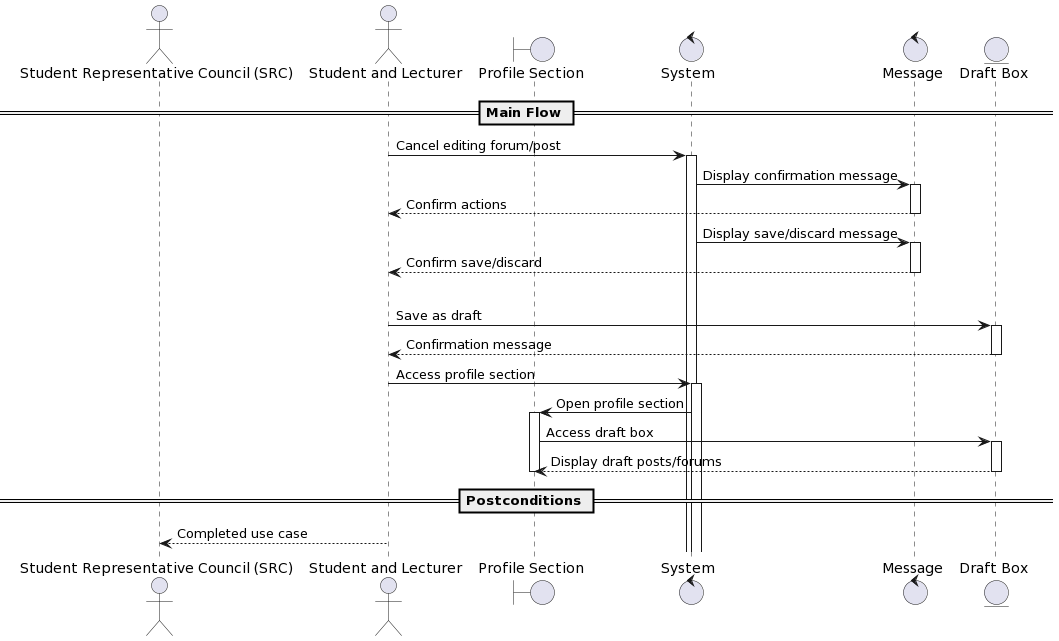

The diagram above was rendered by PlantUML. Its source (embedded in the PNG):
@startuml
actor "Student Representative Council (SRC)" as SRC
actor "Student and Lecturer" as User
boundary "Profile Section" as Profile
control "System" as System
control "Message" as Message
entity "Draft Box" as DraftBox

== Main Flow ==

User -> System: Cancel editing forum/post
activate System
System -> Message: Display confirmation message
activate Message
Message --> User: Confirm actions
deactivate Message
System -> Message: Display save/discard message
activate Message
Message --> User: Confirm save/discard
deactivate Message
alt Save as Draft
User -> DraftBox: Save as draft
activate DraftBox
DraftBox --> User: Confirmation message
deactivate DraftBox
User -> System: Access profile section
activate System
System -> Profile: Open profile section
activate Profile
Profile -> DraftBox: Access draft box
activate DraftBox
DraftBox --> Profile: Display draft posts/forums
deactivate DraftBox
deactivate Profile

== Postconditions ==
User --> SRC: Completed use case
@enduml